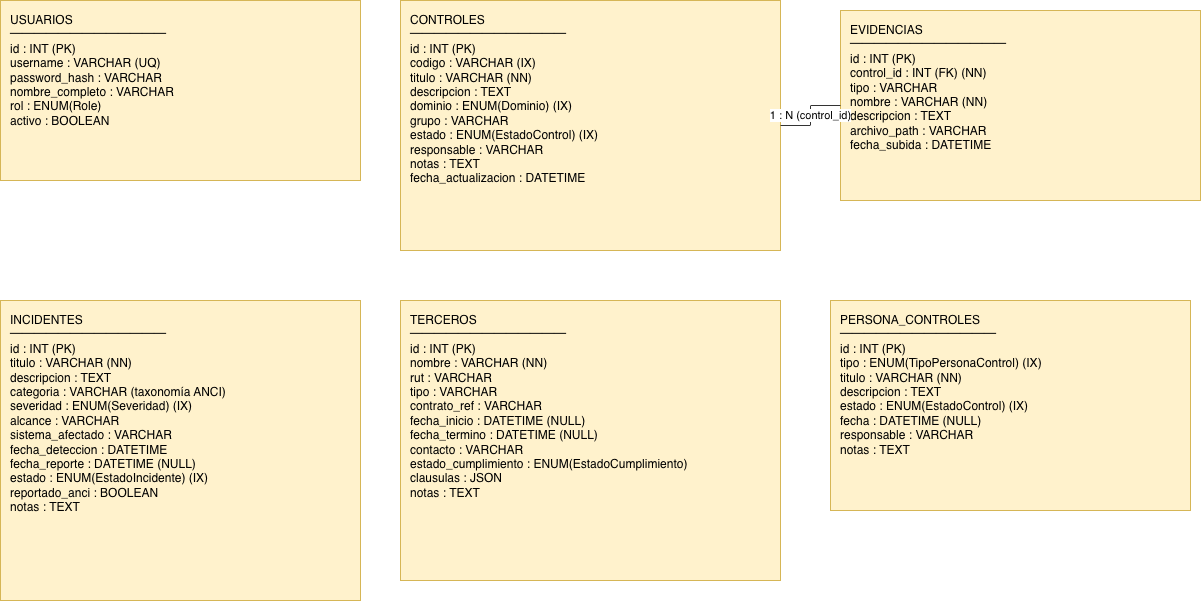

The diagram above was exported from draw.io. Its source (the exported page's mxGraphModel, read from the mxfile embedded in the PNG):
<mxGraphModel dx="1245" dy="976" grid="1" gridSize="10" guides="1" tooltips="1" connect="1" arrows="1" fold="1" page="1" pageScale="1" pageWidth="1260" pageHeight="1000" math="0" shadow="0">
  <root>
    <mxCell id="0" />
    <mxCell id="1" parent="0" />
    <mxCell id="tblU" parent="1" style="rounded=0;whiteSpace=wrap;html=1;verticalAlign=top;align=left;spacingLeft=8;spacingTop=6;fillColor=#fff2cc;strokeColor=#d6b656;fontSize=12;" value="USUARIOS&#10;─────────────&#10;id : INT (PK)&#10;username : VARCHAR (UQ)&#10;password_hash : VARCHAR&#10;nombre_completo : VARCHAR&#10;rol : ENUM(Role)&#10;activo : BOOLEAN" vertex="1">
      <mxGeometry height="180" width="360" x="40" y="60" as="geometry" />
    </mxCell>
    <mxCell id="tblC" parent="1" style="rounded=0;whiteSpace=wrap;html=1;verticalAlign=top;align=left;spacingLeft=8;spacingTop=6;fillColor=#fff2cc;strokeColor=#d6b656;fontSize=12;" value="CONTROLES&#10;─────────────&#10;id : INT (PK)&#10;codigo : VARCHAR (IX)&#10;titulo : VARCHAR (NN)&#10;descripcion : TEXT&#10;dominio : ENUM(Dominio) (IX)&#10;grupo : VARCHAR&#10;estado : ENUM(EstadoControl) (IX)&#10;responsable : VARCHAR&#10;notas : TEXT&#10;fecha_actualizacion : DATETIME" vertex="1">
      <mxGeometry height="250" width="380" x="440" y="60" as="geometry" />
    </mxCell>
    <mxCell id="tblE" parent="1" style="rounded=0;whiteSpace=wrap;html=1;verticalAlign=top;align=left;spacingLeft=8;spacingTop=6;fillColor=#fff2cc;strokeColor=#d6b656;fontSize=12;" value="EVIDENCIAS&#10;─────────────&#10;id : INT (PK)&#10;control_id : INT (FK) (NN)&#10;tipo : VARCHAR&#10;nombre : VARCHAR (NN)&#10;descripcion : TEXT&#10;archivo_path : VARCHAR&#10;fecha_subida : DATETIME" vertex="1">
      <mxGeometry height="190" width="360" x="880" y="70" as="geometry" />
    </mxCell>
    <mxCell id="tblI" parent="1" style="rounded=0;whiteSpace=wrap;html=1;verticalAlign=top;align=left;spacingLeft=8;spacingTop=6;fillColor=#fff2cc;strokeColor=#d6b656;fontSize=12;" value="INCIDENTES&#10;─────────────&#10;id : INT (PK)&#10;titulo : VARCHAR (NN)&#10;descripcion : TEXT&#10;categoria : VARCHAR (taxonomía ANCI)&#10;severidad : ENUM(Severidad) (IX)&#10;alcance : VARCHAR&#10;sistema_afectado : VARCHAR&#10;fecha_deteccion : DATETIME&#10;fecha_reporte : DATETIME (NULL)&#10;estado : ENUM(EstadoIncidente) (IX)&#10;reportado_anci : BOOLEAN&#10;notas : TEXT" vertex="1">
      <mxGeometry height="300" width="360" x="40" y="360" as="geometry" />
    </mxCell>
    <mxCell id="tblT" parent="1" style="rounded=0;whiteSpace=wrap;html=1;verticalAlign=top;align=left;spacingLeft=8;spacingTop=6;fillColor=#fff2cc;strokeColor=#d6b656;fontSize=12;" value="TERCEROS&#10;─────────────&#10;id : INT (PK)&#10;nombre : VARCHAR (NN)&#10;rut : VARCHAR&#10;tipo : VARCHAR&#10;contrato_ref : VARCHAR&#10;fecha_inicio : DATETIME (NULL)&#10;fecha_termino : DATETIME (NULL)&#10;contacto : VARCHAR&#10;estado_cumplimiento : ENUM(EstadoCumplimiento)&#10;clausulas : JSON&#10;notas : TEXT" vertex="1">
      <mxGeometry height="280" width="380" x="440" y="360" as="geometry" />
    </mxCell>
    <mxCell id="tblP" parent="1" style="rounded=0;whiteSpace=wrap;html=1;verticalAlign=top;align=left;spacingLeft=8;spacingTop=6;fillColor=#fff2cc;strokeColor=#d6b656;fontSize=12;" value="PERSONA_CONTROLES&#10;─────────────&#10;id : INT (PK)&#10;tipo : ENUM(TipoPersonaControl) (IX)&#10;titulo : VARCHAR (NN)&#10;descripcion : TEXT&#10;estado : ENUM(EstadoControl) (IX)&#10;fecha : DATETIME (NULL)&#10;responsable : VARCHAR&#10;notas : TEXT" vertex="1">
      <mxGeometry height="210" width="360" x="870" y="360" as="geometry" />
    </mxCell>
    <mxCell id="r1" edge="1" parent="1" source="tblC" style="edgeStyle=orthogonalEdgeStyle;rounded=0;html=1;endArrow=none;strokeColor=#333333;fontSize=11;" target="tblE" value="1 : N (control_id)">
      <mxGeometry relative="1" as="geometry" />
    </mxCell>
  </root>
</mxGraphModel>